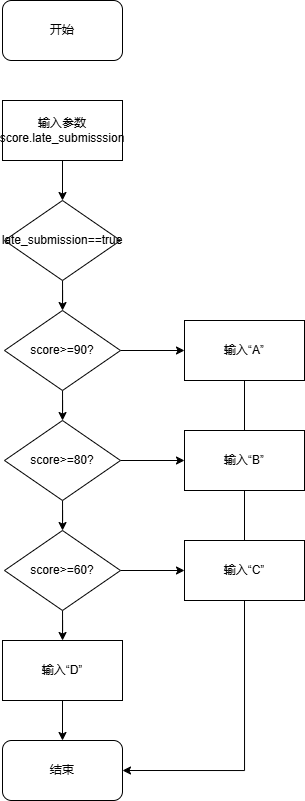

The diagram above was exported from draw.io. Its source (the exported page's mxGraphModel, read from the mxfile embedded in the PNG):
<mxGraphModel dx="565" dy="515" grid="1" gridSize="10" guides="1" tooltips="1" connect="1" arrows="1" fold="1" page="1" pageScale="1" pageWidth="827" pageHeight="1169" math="0" shadow="0">
  <root>
    <mxCell id="0" />
    <mxCell id="1" parent="0" />
    <mxCell id="wfWu1QBQEyNZDZPhxUv9-1" value="开始" style="rounded=1;whiteSpace=wrap;html=1;" vertex="1" parent="1">
      <mxGeometry x="288" y="20" width="120" height="60" as="geometry" />
    </mxCell>
    <mxCell id="wfWu1QBQEyNZDZPhxUv9-20" value="" style="edgeStyle=orthogonalEdgeStyle;rounded=0;orthogonalLoop=1;jettySize=auto;html=1;" edge="1" parent="1" source="wfWu1QBQEyNZDZPhxUv9-2" target="wfWu1QBQEyNZDZPhxUv9-5">
      <mxGeometry relative="1" as="geometry" />
    </mxCell>
    <mxCell id="wfWu1QBQEyNZDZPhxUv9-2" value="输入参数score.late_submisssion" style="rounded=0;whiteSpace=wrap;html=1;" vertex="1" parent="1">
      <mxGeometry x="288" y="120" width="120" height="60" as="geometry" />
    </mxCell>
    <mxCell id="wfWu1QBQEyNZDZPhxUv9-21" value="" style="edgeStyle=orthogonalEdgeStyle;rounded=0;orthogonalLoop=1;jettySize=auto;html=1;" edge="1" parent="1" source="wfWu1QBQEyNZDZPhxUv9-5" target="wfWu1QBQEyNZDZPhxUv9-11">
      <mxGeometry relative="1" as="geometry" />
    </mxCell>
    <mxCell id="wfWu1QBQEyNZDZPhxUv9-5" value="late_submission==true" style="rhombus;whiteSpace=wrap;html=1;" vertex="1" parent="1">
      <mxGeometry x="290" y="220" width="116" height="80" as="geometry" />
    </mxCell>
    <mxCell id="wfWu1QBQEyNZDZPhxUv9-23" value="" style="edgeStyle=orthogonalEdgeStyle;rounded=0;orthogonalLoop=1;jettySize=auto;html=1;" edge="1" parent="1" source="wfWu1QBQEyNZDZPhxUv9-10" target="wfWu1QBQEyNZDZPhxUv9-12">
      <mxGeometry relative="1" as="geometry" />
    </mxCell>
    <mxCell id="wfWu1QBQEyNZDZPhxUv9-28" value="" style="edgeStyle=orthogonalEdgeStyle;rounded=0;orthogonalLoop=1;jettySize=auto;html=1;endArrow=classic;startFill=0;endFill=1;" edge="1" parent="1" source="wfWu1QBQEyNZDZPhxUv9-10" target="wfWu1QBQEyNZDZPhxUv9-15">
      <mxGeometry relative="1" as="geometry" />
    </mxCell>
    <mxCell id="wfWu1QBQEyNZDZPhxUv9-10" value="score&amp;gt;=80?" style="rhombus;whiteSpace=wrap;html=1;" vertex="1" parent="1">
      <mxGeometry x="290" y="440" width="116" height="80" as="geometry" />
    </mxCell>
    <mxCell id="wfWu1QBQEyNZDZPhxUv9-22" value="" style="edgeStyle=orthogonalEdgeStyle;rounded=0;orthogonalLoop=1;jettySize=auto;html=1;" edge="1" parent="1" source="wfWu1QBQEyNZDZPhxUv9-11" target="wfWu1QBQEyNZDZPhxUv9-10">
      <mxGeometry relative="1" as="geometry" />
    </mxCell>
    <mxCell id="wfWu1QBQEyNZDZPhxUv9-27" value="" style="edgeStyle=orthogonalEdgeStyle;rounded=0;orthogonalLoop=1;jettySize=auto;html=1;endArrow=classic;startFill=0;endFill=1;" edge="1" parent="1" source="wfWu1QBQEyNZDZPhxUv9-11" target="wfWu1QBQEyNZDZPhxUv9-16">
      <mxGeometry relative="1" as="geometry" />
    </mxCell>
    <mxCell id="wfWu1QBQEyNZDZPhxUv9-11" value="score&amp;gt;=90?" style="rhombus;whiteSpace=wrap;html=1;" vertex="1" parent="1">
      <mxGeometry x="290" y="330" width="116" height="80" as="geometry" />
    </mxCell>
    <mxCell id="wfWu1QBQEyNZDZPhxUv9-24" value="" style="edgeStyle=orthogonalEdgeStyle;rounded=0;orthogonalLoop=1;jettySize=auto;html=1;" edge="1" parent="1" source="wfWu1QBQEyNZDZPhxUv9-12" target="wfWu1QBQEyNZDZPhxUv9-13">
      <mxGeometry relative="1" as="geometry" />
    </mxCell>
    <mxCell id="wfWu1QBQEyNZDZPhxUv9-29" value="" style="edgeStyle=orthogonalEdgeStyle;rounded=0;orthogonalLoop=1;jettySize=auto;html=1;" edge="1" parent="1" source="wfWu1QBQEyNZDZPhxUv9-12" target="wfWu1QBQEyNZDZPhxUv9-18">
      <mxGeometry relative="1" as="geometry" />
    </mxCell>
    <mxCell id="wfWu1QBQEyNZDZPhxUv9-12" value="score&amp;gt;=60?" style="rhombus;whiteSpace=wrap;html=1;" vertex="1" parent="1">
      <mxGeometry x="290" y="550" width="116" height="80" as="geometry" />
    </mxCell>
    <mxCell id="wfWu1QBQEyNZDZPhxUv9-25" value="" style="edgeStyle=orthogonalEdgeStyle;rounded=0;orthogonalLoop=1;jettySize=auto;html=1;" edge="1" parent="1" source="wfWu1QBQEyNZDZPhxUv9-13" target="wfWu1QBQEyNZDZPhxUv9-14">
      <mxGeometry relative="1" as="geometry" />
    </mxCell>
    <mxCell id="wfWu1QBQEyNZDZPhxUv9-13" value="输入“D”" style="rounded=0;whiteSpace=wrap;html=1;" vertex="1" parent="1">
      <mxGeometry x="288" y="660" width="120" height="60" as="geometry" />
    </mxCell>
    <mxCell id="wfWu1QBQEyNZDZPhxUv9-14" value="结束" style="rounded=1;whiteSpace=wrap;html=1;" vertex="1" parent="1">
      <mxGeometry x="288" y="760" width="120" height="60" as="geometry" />
    </mxCell>
    <mxCell id="wfWu1QBQEyNZDZPhxUv9-33" value="" style="edgeStyle=orthogonalEdgeStyle;rounded=0;orthogonalLoop=1;jettySize=auto;html=1;endArrow=none;startFill=0;" edge="1" parent="1" source="wfWu1QBQEyNZDZPhxUv9-15" target="wfWu1QBQEyNZDZPhxUv9-18">
      <mxGeometry relative="1" as="geometry" />
    </mxCell>
    <mxCell id="wfWu1QBQEyNZDZPhxUv9-15" value="输入“B”" style="rounded=0;whiteSpace=wrap;html=1;" vertex="1" parent="1">
      <mxGeometry x="470" y="450" width="120" height="60" as="geometry" />
    </mxCell>
    <mxCell id="wfWu1QBQEyNZDZPhxUv9-32" value="" style="edgeStyle=orthogonalEdgeStyle;rounded=0;orthogonalLoop=1;jettySize=auto;html=1;endArrow=none;startFill=0;" edge="1" parent="1" source="wfWu1QBQEyNZDZPhxUv9-16" target="wfWu1QBQEyNZDZPhxUv9-15">
      <mxGeometry relative="1" as="geometry" />
    </mxCell>
    <mxCell id="wfWu1QBQEyNZDZPhxUv9-16" value="输入“A”" style="rounded=0;whiteSpace=wrap;html=1;" vertex="1" parent="1">
      <mxGeometry x="470" y="340" width="120" height="60" as="geometry" />
    </mxCell>
    <mxCell id="wfWu1QBQEyNZDZPhxUv9-34" style="edgeStyle=orthogonalEdgeStyle;rounded=0;orthogonalLoop=1;jettySize=auto;html=1;exitX=0.5;exitY=1;exitDx=0;exitDy=0;entryX=1;entryY=0.5;entryDx=0;entryDy=0;" edge="1" parent="1" source="wfWu1QBQEyNZDZPhxUv9-18" target="wfWu1QBQEyNZDZPhxUv9-14">
      <mxGeometry relative="1" as="geometry" />
    </mxCell>
    <mxCell id="wfWu1QBQEyNZDZPhxUv9-18" value="输入“C”" style="rounded=0;whiteSpace=wrap;html=1;" vertex="1" parent="1">
      <mxGeometry x="470" y="560" width="120" height="60" as="geometry" />
    </mxCell>
  </root>
</mxGraphModel>